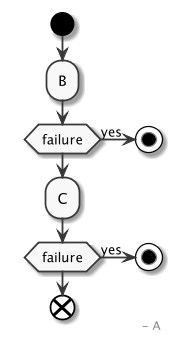

The diagram above was rendered by PlantUML. Its source (embedded in the PNG):
@startuml
right footer - A
scale 1.2

skinparam monochrome true
skinparam SequenceBoxBackgroundColor #FAFAFA
skinparam SequenceBoxBorderColor #F0F0F0
hide footbox
start
:B;
if ( failure ) then (yes)
stop
endif
:C;
if ( failure ) then (yes)
stop
endif
end
@enduml